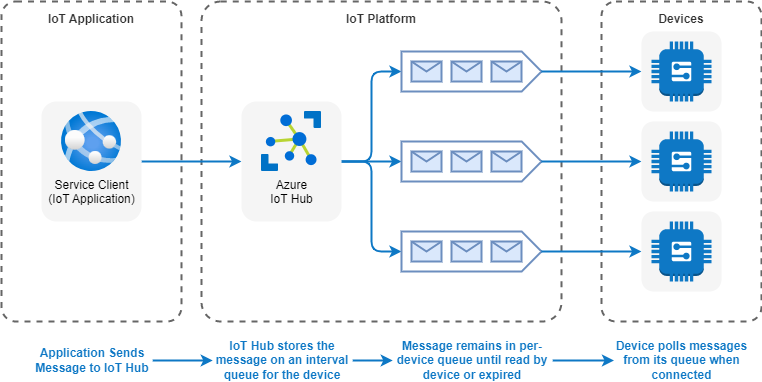

The diagram above was exported from draw.io. Its source (the exported page's mxGraphModel, read from the mxfile embedded in the PNG):
<mxGraphModel dx="1632" dy="1126" grid="1" gridSize="10" guides="1" tooltips="1" connect="1" arrows="1" fold="1" page="1" pageScale="1" pageWidth="1169" pageHeight="827" background="#ffffff" math="0" shadow="0">
  <root>
    <mxCell id="0" />
    <mxCell id="1" parent="0" />
    <mxCell id="29" value="IoT Platform" style="rounded=1;whiteSpace=wrap;html=1;fillColor=none;strokeColor=#666666;fontStyle=1;dashed=1;fontColor=#333333;strokeWidth=2;labelPosition=center;verticalLabelPosition=top;align=center;verticalAlign=bottom;spacing=-25;arcSize=6;" parent="1" vertex="1">
      <mxGeometry x="240" y="40" width="360" height="320" as="geometry" />
    </mxCell>
    <mxCell id="30" value="Devices" style="rounded=1;whiteSpace=wrap;html=1;fillColor=none;strokeColor=#666666;fontStyle=1;dashed=1;fontColor=#333333;strokeWidth=2;labelPosition=center;verticalLabelPosition=top;align=center;verticalAlign=bottom;spacing=-25;arcSize=9;" parent="1" vertex="1">
      <mxGeometry x="640" y="40" width="160" height="320" as="geometry" />
    </mxCell>
    <mxCell id="28" value="IoT Application" style="rounded=1;whiteSpace=wrap;html=1;fillColor=none;strokeColor=#666666;fontStyle=1;dashed=1;fontColor=#333333;strokeWidth=2;labelPosition=center;verticalLabelPosition=top;align=center;verticalAlign=bottom;spacing=-25;arcSize=8;" parent="1" vertex="1">
      <mxGeometry x="40" y="40" width="180" height="320" as="geometry" />
    </mxCell>
    <mxCell id="63" style="edgeStyle=none;html=1;entryX=0;entryY=0.5;entryDx=0;entryDy=0;strokeColor=#0E78C5;startArrow=none;startFill=0;fillColor=#dae8fc;strokeWidth=2;exitX=1;exitY=0.5;exitDx=0;exitDy=0;" parent="1" source="82" target="80" edge="1">
      <mxGeometry relative="1" as="geometry">
        <mxPoint x="180" y="144" as="sourcePoint" />
        <mxPoint x="320" y="144" as="targetPoint" />
      </mxGeometry>
    </mxCell>
    <mxCell id="64" style="edgeStyle=none;html=1;entryX=0;entryY=0.5;entryDx=0;entryDy=0;entryPerimeter=0;strokeColor=#0E78C5;startArrow=none;startFill=0;fillColor=#dae8fc;strokeWidth=2;exitX=1;exitY=0.5;exitDx=0;exitDy=0;" parent="1" source="80" target="41" edge="1">
      <mxGeometry relative="1" as="geometry">
        <mxPoint x="360" y="160" as="sourcePoint" />
      </mxGeometry>
    </mxCell>
    <mxCell id="65" style="edgeStyle=orthogonalEdgeStyle;html=1;entryX=0;entryY=0.5;entryDx=0;entryDy=0;entryPerimeter=0;strokeColor=#0E78C5;startArrow=none;startFill=0;fillColor=#dae8fc;strokeWidth=2;exitX=1;exitY=0.5;exitDx=0;exitDy=0;" parent="1" source="80" target="38" edge="1">
      <mxGeometry relative="1" as="geometry">
        <Array as="points">
          <mxPoint x="410" y="200" />
          <mxPoint x="410" y="110" />
        </Array>
        <mxPoint x="360" y="160" as="sourcePoint" />
      </mxGeometry>
    </mxCell>
    <mxCell id="66" style="edgeStyle=orthogonalEdgeStyle;html=1;entryX=0;entryY=0.5;entryDx=0;entryDy=0;entryPerimeter=0;strokeColor=#0E78C5;startArrow=none;startFill=0;fillColor=#dae8fc;strokeWidth=2;exitX=1;exitY=0.5;exitDx=0;exitDy=0;" parent="1" source="80" target="53" edge="1">
      <mxGeometry relative="1" as="geometry">
        <Array as="points">
          <mxPoint x="410" y="200" />
          <mxPoint x="410" y="290" />
        </Array>
        <mxPoint x="360" y="160" as="sourcePoint" />
      </mxGeometry>
    </mxCell>
    <mxCell id="45" value="" style="group" parent="1" vertex="1" connectable="0">
      <mxGeometry x="440" y="180" width="140" height="40" as="geometry" />
    </mxCell>
    <mxCell id="41" value="" style="shape=singleArrow;whiteSpace=wrap;html=1;strokeWidth=2;arrowWidth=1;arrowSize=0.14201238254248258;fillColor=none;strokeColor=#6c8ebf;" parent="45" vertex="1">
      <mxGeometry width="140" height="40" as="geometry" />
    </mxCell>
    <mxCell id="42" value="" style="shape=message;html=1;html=1;outlineConnect=0;labelPosition=center;verticalLabelPosition=bottom;align=center;verticalAlign=top;fillColor=#dae8fc;strokeColor=#6c8ebf;strokeWidth=2;" parent="45" vertex="1">
      <mxGeometry x="10" y="10" width="30" height="20" as="geometry" />
    </mxCell>
    <mxCell id="43" value="" style="shape=message;html=1;html=1;outlineConnect=0;labelPosition=center;verticalLabelPosition=bottom;align=center;verticalAlign=top;fillColor=#dae8fc;strokeColor=#6c8ebf;strokeWidth=2;" parent="45" vertex="1">
      <mxGeometry x="50" y="10" width="30" height="20" as="geometry" />
    </mxCell>
    <mxCell id="44" value="" style="shape=message;html=1;html=1;outlineConnect=0;labelPosition=center;verticalLabelPosition=bottom;align=center;verticalAlign=top;fillColor=#dae8fc;strokeColor=#6c8ebf;strokeWidth=2;" parent="45" vertex="1">
      <mxGeometry x="90" y="10" width="30" height="20" as="geometry" />
    </mxCell>
    <mxCell id="46" value="" style="group" parent="1" vertex="1" connectable="0">
      <mxGeometry x="440" y="90" width="140" height="40" as="geometry" />
    </mxCell>
    <mxCell id="38" value="" style="shape=singleArrow;whiteSpace=wrap;html=1;strokeWidth=2;arrowWidth=1;arrowSize=0.14201238254248258;fillColor=none;strokeColor=#6c8ebf;" parent="46" vertex="1">
      <mxGeometry width="140" height="40" as="geometry" />
    </mxCell>
    <mxCell id="32" value="" style="shape=message;html=1;html=1;outlineConnect=0;labelPosition=center;verticalLabelPosition=bottom;align=center;verticalAlign=top;fillColor=#dae8fc;strokeColor=#6c8ebf;strokeWidth=2;" parent="46" vertex="1">
      <mxGeometry x="10" y="10" width="30" height="20" as="geometry" />
    </mxCell>
    <mxCell id="34" value="" style="shape=message;html=1;html=1;outlineConnect=0;labelPosition=center;verticalLabelPosition=bottom;align=center;verticalAlign=top;fillColor=#dae8fc;strokeColor=#6c8ebf;strokeWidth=2;" parent="46" vertex="1">
      <mxGeometry x="50" y="10" width="30" height="20" as="geometry" />
    </mxCell>
    <mxCell id="35" value="" style="shape=message;html=1;html=1;outlineConnect=0;labelPosition=center;verticalLabelPosition=bottom;align=center;verticalAlign=top;fillColor=#dae8fc;strokeColor=#6c8ebf;strokeWidth=2;" parent="46" vertex="1">
      <mxGeometry x="90" y="10" width="30" height="20" as="geometry" />
    </mxCell>
    <mxCell id="52" value="" style="group" parent="1" vertex="1" connectable="0">
      <mxGeometry x="440" y="270" width="140" height="40" as="geometry" />
    </mxCell>
    <mxCell id="53" value="" style="shape=singleArrow;whiteSpace=wrap;html=1;strokeWidth=2;arrowWidth=1;arrowSize=0.14201238254248258;fillColor=none;strokeColor=#6c8ebf;" parent="52" vertex="1">
      <mxGeometry width="140" height="40" as="geometry" />
    </mxCell>
    <mxCell id="54" value="" style="shape=message;html=1;html=1;outlineConnect=0;labelPosition=center;verticalLabelPosition=bottom;align=center;verticalAlign=top;fillColor=#dae8fc;strokeColor=#6c8ebf;strokeWidth=2;" parent="52" vertex="1">
      <mxGeometry x="10" y="10" width="30" height="20" as="geometry" />
    </mxCell>
    <mxCell id="55" value="" style="shape=message;html=1;html=1;outlineConnect=0;labelPosition=center;verticalLabelPosition=bottom;align=center;verticalAlign=top;fillColor=#dae8fc;strokeColor=#6c8ebf;strokeWidth=2;" parent="52" vertex="1">
      <mxGeometry x="50" y="10" width="30" height="20" as="geometry" />
    </mxCell>
    <mxCell id="56" value="" style="shape=message;html=1;html=1;outlineConnect=0;labelPosition=center;verticalLabelPosition=bottom;align=center;verticalAlign=top;fillColor=#dae8fc;strokeColor=#6c8ebf;strokeWidth=2;" parent="52" vertex="1">
      <mxGeometry x="90" y="10" width="30" height="20" as="geometry" />
    </mxCell>
    <mxCell id="67" style="edgeStyle=orthogonalEdgeStyle;html=1;entryX=0;entryY=0.5;entryDx=0;entryDy=0;strokeColor=#0E78C5;startArrow=none;startFill=0;fillColor=#dae8fc;strokeWidth=2;" parent="1" source="38" target="85" edge="1">
      <mxGeometry relative="1" as="geometry">
        <mxPoint x="680" y="100" as="targetPoint" />
      </mxGeometry>
    </mxCell>
    <mxCell id="69" style="edgeStyle=orthogonalEdgeStyle;html=1;entryX=0;entryY=0.5;entryDx=0;entryDy=0;strokeColor=#0E78C5;startArrow=none;startFill=0;fillColor=#dae8fc;strokeWidth=2;" parent="1" source="41" target="87" edge="1">
      <mxGeometry relative="1" as="geometry">
        <mxPoint x="680" y="160" as="targetPoint" />
      </mxGeometry>
    </mxCell>
    <mxCell id="70" style="edgeStyle=orthogonalEdgeStyle;html=1;entryX=0;entryY=0.5;entryDx=0;entryDy=0;strokeColor=#0E78C5;startArrow=none;startFill=0;fillColor=#dae8fc;strokeWidth=2;" parent="1" source="53" target="89" edge="1">
      <mxGeometry relative="1" as="geometry">
        <mxPoint x="680" y="220" as="targetPoint" />
      </mxGeometry>
    </mxCell>
    <mxCell id="78" style="edgeStyle=orthogonalEdgeStyle;html=1;entryX=0;entryY=0.5;entryDx=0;entryDy=0;strokeColor=#0E78C5;startArrow=none;startFill=0;fillColor=#dae8fc;strokeWidth=2;" parent="1" source="71" target="74" edge="1">
      <mxGeometry relative="1" as="geometry" />
    </mxCell>
    <mxCell id="71" value="IoT Hub stores the message on an interval queue for the device" style="text;html=1;strokeColor=none;fillColor=none;align=center;verticalAlign=middle;whiteSpace=wrap;rounded=0;fontSize=12;fontColor=#0E78C5;fontStyle=1" parent="1" vertex="1">
      <mxGeometry x="251.25" y="384" width="140" height="30" as="geometry" />
    </mxCell>
    <mxCell id="73" value="Application Sends Message to IoT Hub" style="text;html=1;strokeColor=none;fillColor=none;align=center;verticalAlign=middle;whiteSpace=wrap;rounded=0;fontSize=12;fontColor=#0E78C5;fontStyle=1" parent="1" vertex="1">
      <mxGeometry x="71.25" y="384" width="120" height="30" as="geometry" />
    </mxCell>
    <mxCell id="79" style="edgeStyle=orthogonalEdgeStyle;html=1;entryX=0;entryY=0.5;entryDx=0;entryDy=0;strokeColor=#0E78C5;startArrow=none;startFill=0;fillColor=#dae8fc;strokeWidth=2;" parent="1" source="74" target="75" edge="1">
      <mxGeometry relative="1" as="geometry" />
    </mxCell>
    <mxCell id="74" value="Message remains in per-device queue until read by device or expired" style="text;html=1;strokeColor=none;fillColor=none;align=center;verticalAlign=middle;whiteSpace=wrap;rounded=0;fontSize=12;fontColor=#0E78C5;fontStyle=1" parent="1" vertex="1">
      <mxGeometry x="431.25" y="384" width="160" height="30" as="geometry" />
    </mxCell>
    <mxCell id="75" value="Device polls messages from its queue when connected" style="text;html=1;strokeColor=none;fillColor=none;align=center;verticalAlign=middle;whiteSpace=wrap;rounded=0;fontSize=12;fontColor=#0E78C5;fontStyle=1" parent="1" vertex="1">
      <mxGeometry x="652.5" y="384" width="135" height="30" as="geometry" />
    </mxCell>
    <mxCell id="76" value="" style="endArrow=classic;html=1;strokeColor=#0E78C5;startArrow=none;startFill=0;fillColor=#dae8fc;strokeWidth=2;exitX=1;exitY=0.5;exitDx=0;exitDy=0;entryX=0;entryY=0.5;entryDx=0;entryDy=0;" parent="1" source="73" target="71" edge="1">
      <mxGeometry width="50" height="50" relative="1" as="geometry">
        <mxPoint x="251.25" y="464" as="sourcePoint" />
        <mxPoint x="431.25" y="454" as="targetPoint" />
      </mxGeometry>
    </mxCell>
    <mxCell id="80" value="" style="rounded=1;whiteSpace=wrap;html=1;fillColor=#f5f5f5;fontColor=#333333;strokeColor=none;" parent="1" vertex="1">
      <mxGeometry x="280" y="140" width="100" height="120" as="geometry" />
    </mxCell>
    <mxCell id="82" value="" style="rounded=1;whiteSpace=wrap;html=1;fillColor=#f5f5f5;fontColor=#333333;strokeColor=none;" parent="1" vertex="1">
      <mxGeometry x="80" y="140" width="100" height="120" as="geometry" />
    </mxCell>
    <mxCell id="83" value="Service Client&lt;br&gt;(IoT Application)" style="aspect=fixed;html=1;points=[];align=center;image;fontSize=12;image=img/lib/azure2/compute/App_Services.svg;labelBackgroundColor=none;" parent="1" vertex="1">
      <mxGeometry x="100" y="150" width="60" height="60" as="geometry" />
    </mxCell>
    <mxCell id="84" value="Azure&lt;br&gt;IoT Hub" style="sketch=0;aspect=fixed;html=1;points=[[0,0.25,0,0,0],[0,0.5,0,0,0],[0,0.75,0,0,0],[0.25,0,0,0,0],[0.25,1,0,0,0],[0.5,0,0,0,0],[0.5,1,0,0,0],[0.75,0,0,0,0],[0.75,1,0,0,0],[1,0.25,0,0,0],[1,0.5,0,0,0],[1,0.75,0,0,0]];align=center;image;fontSize=12;image=img/lib/mscae/Azure_IoT_Hub.svg;labelBackgroundColor=none;" parent="1" vertex="1">
      <mxGeometry x="300" y="150" width="60" height="60" as="geometry" />
    </mxCell>
    <mxCell id="85" value="" style="rounded=1;whiteSpace=wrap;html=1;fillColor=#f5f5f5;fontColor=#333333;strokeColor=none;" parent="1" vertex="1">
      <mxGeometry x="680" y="70" width="80" height="80" as="geometry" />
    </mxCell>
    <mxCell id="86" value="" style="outlineConnect=0;dashed=0;verticalLabelPosition=bottom;verticalAlign=top;align=center;html=1;shape=mxgraph.aws3.generic;fillColor=#0E78C5;fillStyle=solid;strokeColor=#6C8EBF;strokeWidth=2;aspect=fixed;" parent="1" vertex="1">
      <mxGeometry x="690" y="80" width="60" height="60" as="geometry" />
    </mxCell>
    <mxCell id="87" value="" style="rounded=1;whiteSpace=wrap;html=1;fillColor=#f5f5f5;fontColor=#333333;strokeColor=none;" parent="1" vertex="1">
      <mxGeometry x="680" y="160" width="80" height="80" as="geometry" />
    </mxCell>
    <mxCell id="88" value="" style="outlineConnect=0;dashed=0;verticalLabelPosition=bottom;verticalAlign=top;align=center;html=1;shape=mxgraph.aws3.generic;fillColor=#0E78C5;fillStyle=solid;strokeColor=#6C8EBF;strokeWidth=2;aspect=fixed;" parent="1" vertex="1">
      <mxGeometry x="690" y="170" width="60" height="60" as="geometry" />
    </mxCell>
    <mxCell id="89" value="" style="rounded=1;whiteSpace=wrap;html=1;fillColor=#f5f5f5;fontColor=#333333;strokeColor=none;" parent="1" vertex="1">
      <mxGeometry x="680" y="250" width="80" height="80" as="geometry" />
    </mxCell>
    <mxCell id="90" value="" style="outlineConnect=0;dashed=0;verticalLabelPosition=bottom;verticalAlign=top;align=center;html=1;shape=mxgraph.aws3.generic;fillColor=#0E78C5;fillStyle=solid;strokeColor=#6C8EBF;strokeWidth=2;aspect=fixed;" parent="1" vertex="1">
      <mxGeometry x="690" y="260" width="60" height="60" as="geometry" />
    </mxCell>
  </root>
</mxGraphModel>